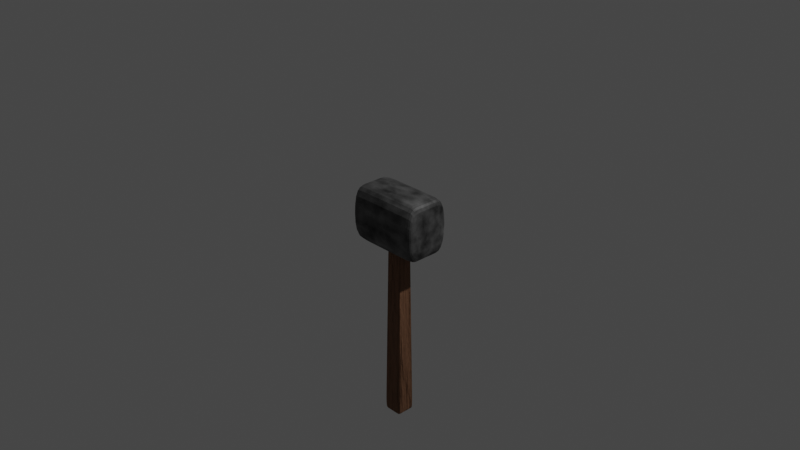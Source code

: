 # Source: hammer_PT.blend  (saved by Blender 2.81.16; exported with 4.5.12 LTS)
import bpy
from mathutils import Matrix  # noqa: F401  (used for matrix-valued properties, if any)

bpy.ops.wm.read_factory_settings(use_empty=True)
scene = bpy.context.scene
scene.name = 'Scene'

# ---- collections
col_collection = bpy.data.collections.new('Collection'); scene.collection.children.link(col_collection)

# ---- materials (node trees are filled in below, after node groups)
mat_head = bpy.data.materials.new('Head')
mat_head.use_transparent_shadow = False
mat_wood = bpy.data.materials.new('Wood')
mat_wood.use_transparent_shadow = False

# ---- material node trees
mat_head.use_nodes = True; mat_head.node_tree.nodes.clear()
_N = mat_head.node_tree.nodes; _L = mat_head.node_tree.links
n0 = _N.new('ShaderNodeOutputMaterial'); n0.name = 'Material Output'; n0.location = (419, 300)
n1 = _N.new('ShaderNodeBsdfPrincipled'); n1.name = 'Principled BSDF'; n1.location = (129, 300)
n1.distribution = 'GGX'
n1.subsurface_method = 'BURLEY'
n1.inputs[1].default_value = 1.0
n1.inputs[2].default_value = 0.7727
n1.inputs[3].default_value = 1.45
n1.inputs[27].default_value = (0.0, 0.0, 0.0, 1.0)
n1.inputs[28].default_value = 1.0
n2 = _N.new('ShaderNodeTexNoise'); n2.name = 'Noise Texture'; n2.location = (-411, 239)
n2.inputs[2].default_value = 4.1
n2.inputs[3].default_value = 10.7
n2.inputs[8].default_value = 0.1
n3 = _N.new('ShaderNodeValToRGB'); n3.name = 'ColorRamp'; n3.location = (-191, 224)
while len(n3.color_ramp.elements) > 1: n3.color_ramp.elements.remove(n3.color_ramp.elements[-1])
n3.color_ramp.elements[0].position = 0.1818; n3.color_ramp.elements[0].color = (0.0, 0.0, 0.0, 1.0)
_e = n3.color_ramp.elements.new(0.7091); _e.color = (0.25, 0.25, 0.25, 1.0)
_e = n3.color_ramp.elements.new(0.9295); _e.color = (0.5, 0.5, 0.5, 1.0)
_e = n3.color_ramp.elements.new(1.0); _e.color = (1.0, 1.0, 1.0, 1.0)
_L.new(n1.outputs[0], n0.inputs[0])
_L.new(n3.outputs[0], n1.inputs[0])
_L.new(n2.outputs[0], n3.inputs[0])
n0.is_active_output = True
mat_wood.use_nodes = True; mat_wood.node_tree.nodes.clear()
_N = mat_wood.node_tree.nodes; _L = mat_wood.node_tree.links
n0 = _N.new('ShaderNodeTexNoise'); n0.name = 'Musgrave Texture'; n0.location = (-379, 186)
n0.width = 150
n0.normalize = False
n0.inputs[2].default_value = 7.1
n0.inputs[3].default_value = 1.0
n0.inputs[4].default_value = 1.0
n0.inputs[5].default_value = 1.0
n1 = _N.new('ShaderNodeTexVoronoi'); n1.name = 'Voronoi Texture'; n1.location = (-169, 188)
n2 = _N.new('ShaderNodeOutputMaterial'); n2.name = 'Material Output'; n2.location = (570, 297)
n3 = _N.new('ShaderNodeTexNoise'); n3.name = 'Noise Texture'; n3.location = (381, 145)
n3.inputs[2].default_value = 0.5
n3.inputs[3].default_value = 16.0
n4 = _N.new('ShaderNodeBsdfPrincipled'); n4.name = 'Principled BSDF'; n4.location = (72, 327)
n4.distribution = 'GGX'
n4.subsurface_method = 'BURLEY'
n4.inputs[0].default_value = (0.2709, 0.1376, 0.07697, 1.0)
n4.inputs[2].default_value = 1.0
n4.inputs[3].default_value = 1.45
n4.inputs[13].default_value = 1.0
n4.inputs[27].default_value = (0.0, 0.0, 0.0, 1.0)
n4.inputs[28].default_value = 1.0
n5 = _N.new('ShaderNodeMix'); n5.name = 'Mix'; n5.location = (-198, 207)
n5.data_type = 'RGBA'
n5.inputs[6].default_value = (0.2709, 0.1376, 0.07697, 1.0)
n5.inputs[7].default_value = (1.0, 1.0, 1.0, 1.0)
n6 = _N.new('ShaderNodeMix'); n6.name = 'Mix.001'; n6.location = (-98, 207)
n6.data_type = 'RGBA'
n6.inputs[0].default_value = 1.0
n6.inputs[6].default_value = (1.0, 1.0, 1.0, 1.0)
_L.new(n4.outputs[0], n2.inputs[0])
_L.new(n0.outputs[0], n1.inputs[0])
_L.new(n1.outputs[1], n4.inputs[1])
_L.new(n3.outputs[1], n2.inputs[2])
_L.new(n1.outputs[1], n5.inputs[0])
_L.new(n5.outputs[2], n6.inputs[7])
_L.new(n6.outputs[2], n4.inputs[14])
n2.is_active_output = True

# ---- world
world_world = bpy.data.worlds.new('World'); scene.world = world_world
world_world.use_nodes = True; world_world.node_tree.nodes.clear()
_N = world_world.node_tree.nodes; _L = world_world.node_tree.links
n0 = _N.new('ShaderNodeOutputWorld'); n0.name = 'World Output'; n0.location = (300, 300)
n1 = _N.new('ShaderNodeBackground'); n1.name = 'Background'; n1.location = (10, 300)
n1.inputs[0].default_value = (0.05088, 0.05088, 0.05088, 1.0)
_L.new(n1.outputs[0], n0.inputs[0])
n0.is_active_output = True
world_world.color = (0.05088, 0.05088, 0.05088)
world_world.use_sun_shadow = False
world_world.sun_shadow_jitter_overblur = 0.0

# ---- cameras
cam_camera = bpy.data.cameras.new('Camera')
cam_camera.clip_end = 100.0
cam_camera.ortho_scale = 7.314

# ---- lights
light_light = bpy.data.lights.new('Light', 'POINT')
light_light.transmission_factor = 0.0
light_light.energy = 1000.0
light_light.shadow_soft_size = 0.1
light_light.shadow_maximum_resolution = 0.006
light_light.use_absolute_resolution = True

# ---- meshes
me_cube_001 = bpy.data.meshes.new('Cube.001')
me_cube_001.from_pydata([(0.427, -0.2412, -0.2793), (0.3843, -0.268, -0.3104), (0.3843, -0.268, 0.3104), (0.427, -0.2412, 0.2793), (0.427, 0.2412, -0.2793), (0.3843, 0.268, -0.3104), (0.427, 0.2412, 0.2793), (0.3843, 0.268, 0.3104), (-0.3843, -0.268, -0.3104), (-0.427, -0.2412, -0.2793), (-0.3843, -0.268, 0.3104), (-0.427, -0.2412, 0.2793), (-0.427, 0.2412, -0.2793), (-0.3843, 0.268, -0.3104), (-0.3843, 0.268, 0.3104), (-0.427, 0.2412, 0.2793), (-0.1281, 0.268, -0.3104), (0.1281, 0.268, -0.3104), (0.1281, -0.268, -0.3104), (-0.1281, -0.268, -0.3104), (0.1281, -0.268, 0.3104), (-0.1281, -0.268, 0.3104), (0.1281, 0.268, 0.3104), (-0.1281, 0.268, 0.3104), (0.3843, -0.08933, -0.3104), (0.3843, 0.08933, -0.3104), (0.427, 0.0804, -0.2793), (0.427, -0.0804, -0.2793), (0.3843, 0.08933, 0.3104), (0.3843, -0.08933, 0.3104), (0.427, -0.0804, 0.2793), (0.427, 0.0804, 0.2793), (-0.3843, 0.08933, -0.3104), (-0.3843, -0.08933, -0.3104), (-0.427, -0.0804, -0.2793), (-0.427, 0.0804, -0.2793), (-0.3843, -0.08933, 0.3104), (-0.3843, 0.08933, 0.3104), (-0.427, 0.0804, 0.2793), (-0.427, -0.0804, 0.2793), (-0.09701, 0.06981, -0.3104), (-0.09701, -0.06981, -0.3104), (0.09701, 0.06981, -0.3104), (0.09701, -0.06981, -0.3104), (0.1281, 0.08933, 0.3104), (0.1281, -0.08933, 0.3104), (-0.1281, 0.08933, 0.3104), (-0.1281, -0.08933, 0.3104), (-0.1281, 0.08933, -0.3104), (-0.1281, -0.08933, -0.3104), (0.1281, 0.08933, -0.3104), (0.1281, -0.08933, -0.3104), (-0.09701, 0.06981, -0.1586), (-0.09701, -0.06981, -0.1586), (0.09701, 0.06981, -0.1586), (0.09701, -0.06981, -0.1586), (0.1281, 0.268, -0.3104), (0.1281, -0.268, -0.3104), (0.1281, -0.268, 0.3104), (0.1281, 0.268, 0.3104), (0.1281, 0.08933, 0.3104), (0.1281, -0.08933, 0.3104), (0.1281, 0.08933, -0.3104), (0.1281, -0.08933, -0.3104), (0.09701, 0.06981, -0.3104), (0.09701, -0.06981, -0.3104), (0.09701, 0.06981, -0.1586), (0.09701, -0.06981, -0.1586), (-0.1281, -0.268, -0.3104), (-0.1281, -0.268, 0.3104), (-0.1281, 0.268, 0.3104), (-0.1281, 0.08933, -0.3104), (-0.1281, -0.08933, -0.3104), (-0.09701, 0.06981, -0.3104), (-0.09701, -0.06981, -0.3104), (-0.09701, 0.06981, -0.1586), (-0.09701, -0.06981, -0.1586), (-0.1281, 0.268, -0.3104), (-0.1281, 0.08933, 0.3104), (-0.1281, -0.08933, 0.3104), (0.3843, -0.08933, -0.3104), (0.427, -0.0804, -0.2793), (0.3843, -0.08933, 0.3104), (0.427, -0.0804, 0.2793), (-0.3843, -0.08933, -0.3104), (-0.427, -0.0804, -0.2793), (-0.3843, -0.08933, 0.3104), (-0.427, -0.0804, 0.2793), (-0.1281, -0.08933, -0.3104), (0.1281, -0.08933, -0.3104), (0.1281, -0.08933, 0.3104), (-0.1281, -0.08933, 0.3104), (-0.09701, -0.06981, -0.3104), (0.09701, -0.06981, -0.3104), (-0.09701, -0.06981, -0.1586), (0.09701, -0.06981, -0.1586), (0.09701, -0.06981, -0.1586), (0.1281, -0.08933, 0.3104), (-0.09701, -0.06981, -0.1586), (-0.1281, -0.08933, 0.3104), (0.3843, 0.08933, -0.3104), (0.427, 0.0804, 0.2793), (-0.427, 0.0804, -0.2793), (-0.3843, 0.08933, 0.3104), (0.427, 0.0804, -0.2793), (0.3843, 0.08933, 0.3104), (-0.3843, 0.08933, -0.3104), (-0.427, 0.0804, 0.2793), (-0.1281, 0.08933, -0.3104), (0.1281, 0.08933, -0.3104), (0.1281, 0.08933, 0.3104), (-0.1281, 0.08933, 0.3104), (-0.09701, 0.06981, -0.3104), (0.09701, 0.06981, -0.3104), (-0.09701, 0.06981, -0.1586), (0.09701, 0.06981, -0.1586), (0.09701, 0.06981, -0.1586), (0.1281, 0.08933, 0.3104), (-0.09701, 0.06981, -0.1586), (-0.1281, 0.08933, 0.3104)], [], [(19, 21, 10, 8), (47, 36, 10, 21), (17, 22, 7, 5), (27, 30, 3, 0), (6, 4, 5, 7), (25, 5, 4, 26), (29, 2, 3, 30), (2, 1, 0, 3), (35, 38, 15, 12), (33, 8, 9, 34), (8, 10, 11, 9), (37, 14, 15, 38), (14, 13, 12, 15), (51, 24, 1, 18), (33, 49, 19, 8), (63, 51, 18, 57), (13, 14, 23, 16), (56, 59, 22, 17), (29, 45, 20, 2), (79, 47, 21, 69), (1, 2, 20, 18), (68, 69, 21, 19), (70, 23, 46, 78), (99, 91, 47, 79), (7, 22, 44, 28), (82, 90, 45, 29), (56, 17, 50, 62), (64, 42, 54, 66), (13, 16, 48, 32), (84, 88, 49, 33), (17, 5, 25, 50), (89, 80, 24, 51), (10, 36, 39, 11), (103, 37, 38, 107), (13, 32, 35, 12), (84, 33, 34, 85), (9, 11, 39, 34), (102, 107, 38, 35), (7, 28, 31, 6), (82, 29, 30, 83), (1, 24, 27, 0), (100, 25, 26, 104), (4, 6, 31, 26), (81, 83, 30, 27), (23, 14, 37, 46), (91, 86, 36, 47), (92, 41, 49, 88), (113, 42, 50, 109), (73, 40, 48, 71), (65, 43, 51, 63), (96, 95, 55, 67), (112, 40, 52, 114), (74, 41, 53, 76), (93, 43, 55, 95), (43, 65, 67, 55), (98, 96, 67, 76), (74, 65, 63, 72), (42, 64, 62, 50), (73, 64, 66, 75), (77, 56, 62, 71), (90, 97, 61, 45), (22, 59, 60, 44), (18, 20, 58, 57), (45, 61, 58, 20), (77, 70, 59, 56), (72, 63, 57, 68), (49, 72, 68, 19), (16, 23, 70, 77), (16, 77, 71, 48), (40, 73, 75, 52), (41, 74, 72, 49), (94, 98, 76, 53), (65, 74, 76, 67), (64, 73, 71, 62), (97, 99, 79, 61), (59, 70, 78, 60), (57, 58, 69, 68), (61, 79, 69, 58), (117, 119, 99, 97), (114, 118, 98, 94), (110, 117, 97, 90), (118, 116, 96, 98), (113, 93, 95, 115), (41, 92, 94, 53), (116, 115, 95, 96), (43, 93, 89, 51), (112, 92, 88, 108), (111, 103, 86, 91), (104, 101, 83, 81), (24, 80, 81, 27), (105, 82, 83, 101), (34, 39, 87, 85), (106, 84, 85, 102), (36, 86, 87, 39), (109, 100, 80, 89), (106, 108, 88, 84), (105, 110, 90, 82), (119, 111, 91, 99), (78, 46, 111, 119), (28, 44, 110, 105), (32, 48, 108, 106), (50, 25, 100, 109), (32, 106, 102, 35), (28, 105, 101, 31), (26, 31, 101, 104), (46, 37, 103, 111), (40, 112, 108, 48), (66, 54, 115, 116), (42, 113, 115, 54), (75, 66, 116, 118), (44, 60, 117, 110), (52, 75, 118, 114), (60, 78, 119, 117), (92, 112, 114, 94), (93, 113, 109, 89), (80, 100, 104, 81), (85, 87, 107, 102), (86, 103, 107, 87)])
_uv = me_cube_001.uv_layers.new(name='UVMap')
_uv.uv.foreach_set('vector', [0.375, 0.9125, 0.625, 0.9125, 0.625, 0.9875, 0.375, 0.9875, 0.7875, 0.6667, 0.8625, 0.6667, 0.8625, 0.75, 0.7875, 0.75, 0.375, 0.4125, 0.625, 0.4125, 0.625, 0.4875, 0.375, 0.4875, 0.3875, 0.6625, 0.6125, 0.6625, 0.6125, 0.7375, 0.3875, 0.7375, 0.6125, 0.5125, 0.3875, 0.5125, 0.375, 0.4875, 0.625, 0.4875, 0.3625, 0.5833, 0.3625, 0.5, 0.3875, 0.5125, 0.3875, 0.5875, 0.6375, 0.6667, 0.6375, 0.75, 0.6125, 0.7375, 0.6125, 0.6625, 0.625, 0.7625, 0.375, 0.7625, 0.3875, 0.7375, 0.6125, 0.7375, 0.3875, 0.1625, 0.6125, 0.1625, 0.6125, 0.2375, 0.3875, 0.2375, 0.1375, 0.6667, 0.1375, 0.75, 0.125, 0.7375, 0.125, 0.6625, 0.375, 0.9875, 0.625, 0.9875, 0.6125, 1.0, 0.3875, 1.0, 0.8625, 0.5833, 0.8625, 0.5, 0.875, 0.5125, 0.875, 0.5875, 0.625, 0.2625, 0.375, 0.2625, 0.3875, 0.2375, 0.6125, 0.2375, 0.2875, 0.6667, 0.3625, 0.6667, 0.3625, 0.75, 0.2875, 0.75, 0.1375, 0.6667, 0.2125, 0.6667, 0.2125, 0.75, 0.1375, 0.75, 0.2875, 0.6667, 0.2875, 0.6667, 0.2875, 0.75, 0.2875, 0.75, 0.375, 0.2625, 0.625, 0.2625, 0.625, 0.3375, 0.375, 0.3375, 0.375, 0.4125, 0.625, 0.4125, 0.625, 0.4125, 0.375, 0.4125, 0.6375, 0.6667, 0.7125, 0.6667, 0.7125, 0.75, 0.6375, 0.75, 0.7875, 0.6667, 0.7875, 0.6667, 0.7875, 0.75, 0.7875, 0.75, 0.375, 0.7625, 0.625, 0.7625, 0.625, 0.8375, 0.375, 0.8375, 0.375, 0.9125, 0.625, 0.9125, 0.625, 0.9125, 0.375, 0.9125, 0.7875, 0.5, 0.7875, 0.5, 0.7875, 0.5833, 0.7875, 0.5833, 0.7875, 0.6667, 0.7875, 0.6667, 0.7875, 0.6667, 0.7875, 0.6667, 0.6375, 0.5, 0.7125, 0.5, 0.7125, 0.5833, 0.6375, 0.5833, 0.6375, 0.6667, 0.7125, 0.6667, 0.7125, 0.6667, 0.6375, 0.6667, 0.2875, 0.5, 0.2875, 0.5, 0.2875, 0.5833, 0.2875, 0.5833, 0.2784, 0.5924, 0.2784, 0.5924, 0.2784, 0.5924, 0.2784, 0.5924, 0.1375, 0.5, 0.2125, 0.5, 0.2125, 0.5833, 0.1375, 0.5833, 0.1375, 0.6667, 0.2125, 0.6667, 0.2125, 0.6667, 0.1375, 0.6667, 0.2875, 0.5, 0.3625, 0.5, 0.3625, 0.5833, 0.2875, 0.5833, 0.2875, 0.6667, 0.3625, 0.6667, 0.3625, 0.6667, 0.2875, 0.6667, 0.8625, 0.75, 0.8625, 0.6667, 0.875, 0.6625, 0.875, 0.7375, 0.8625, 0.5833, 0.8625, 0.5833, 0.875, 0.5875, 0.875, 0.5875, 0.1375, 0.5, 0.1375, 0.5833, 0.125, 0.5875, 0.125, 0.5125, 0.1375, 0.6667, 0.1375, 0.6667, 0.125, 0.6625, 0.125, 0.6625, 0.3875, 0.0125, 0.6125, 0.0125, 0.6125, 0.0875, 0.3875, 0.0875, 0.3875, 0.1625, 0.6125, 0.1625, 0.6125, 0.1625, 0.3875, 0.1625, 0.6375, 0.5, 0.6375, 0.5833, 0.6125, 0.5875, 0.6125, 0.5125, 0.6375, 0.6667, 0.6375, 0.6667, 0.6125, 0.6625, 0.6125, 0.6625, 0.3625, 0.75, 0.3625, 0.6667, 0.3875, 0.6625, 0.3875, 0.7375, 0.3625, 0.5833, 0.3625, 0.5833, 0.3875, 0.5875, 0.3875, 0.5875, 0.3875, 0.5125, 0.6125, 0.5125, 0.6125, 0.5875, 0.3875, 0.5875, 0.3875, 0.6625, 0.6125, 0.6625, 0.6125, 0.6625, 0.3875, 0.6625, 0.7875, 0.5, 0.8625, 0.5, 0.8625, 0.5833, 0.7875, 0.5833, 0.7875, 0.6667, 0.8625, 0.6667, 0.8625, 0.6667, 0.7875, 0.6667, 0.2216, 0.6576, 0.2216, 0.6576, 0.2125, 0.6667, 0.2125, 0.6667, 0.2784, 0.5924, 0.2784, 0.5924, 0.2875, 0.5833, 0.2875, 0.5833, 0.2216, 0.5924, 0.2216, 0.5924, 0.2125, 0.5833, 0.2125, 0.5833, 0.2784, 0.6576, 0.2784, 0.6576, 0.2875, 0.6667, 0.2875, 0.6667, 0.2784, 0.6576, 0.2784, 0.6576, 0.2784, 0.6576, 0.2784, 0.6576, 0.2216, 0.5924, 0.2216, 0.5924, 0.2216, 0.5924, 0.2216, 0.5924, 0.2216, 0.6576, 0.2216, 0.6576, 0.2216, 0.6576, 0.2216, 0.6576, 0.2784, 0.6576, 0.2784, 0.6576, 0.2784, 0.6576, 0.2784, 0.6576, 0.2784, 0.6576, 0.2784, 0.6576, 0.2784, 0.6576, 0.2784, 0.6576, 0.2216, 0.6576, 0.2784, 0.6576, 0.2784, 0.6576, 0.2216, 0.6576, 0.2216, 0.6576, 0.2784, 0.6576, 0.2875, 0.6667, 0.2125, 0.6667, 0.2784, 0.5924, 0.2784, 0.5924, 0.2875, 0.5833, 0.2875, 0.5833, 0.2216, 0.5924, 0.2784, 0.5924, 0.2784, 0.5924, 0.2216, 0.5924, 0.2125, 0.5, 0.2875, 0.5, 0.2875, 0.5833, 0.2125, 0.5833, 0.7125, 0.6667, 0.7125, 0.6667, 0.7125, 0.6667, 0.7125, 0.6667, 0.7125, 0.5, 0.7125, 0.5, 0.7125, 0.5833, 0.7125, 0.5833, 0.375, 0.8375, 0.625, 0.8375, 0.625, 0.8375, 0.375, 0.8375, 0.7125, 0.6667, 0.7125, 0.6667, 0.7125, 0.75, 0.7125, 0.75, 0.375, 0.3375, 0.625, 0.3375, 0.625, 0.4125, 0.375, 0.4125, 0.2125, 0.6667, 0.2875, 0.6667, 0.2875, 0.75, 0.2125, 0.75, 0.2125, 0.6667, 0.2125, 0.6667, 0.2125, 0.75, 0.2125, 0.75, 0.375, 0.3375, 0.625, 0.3375, 0.625, 0.3375, 0.375, 0.3375, 0.2125, 0.5, 0.2125, 0.5, 0.2125, 0.5833, 0.2125, 0.5833, 0.2216, 0.5924, 0.2216, 0.5924, 0.2216, 0.5924, 0.2216, 0.5924, 0.2216, 0.6576, 0.2216, 0.6576, 0.2125, 0.6667, 0.2125, 0.6667, 0.2216, 0.6576, 0.2216, 0.6576, 0.2216, 0.6576, 0.2216, 0.6576, 0.2784, 0.6576, 0.2216, 0.6576, 0.2216, 0.6576, 0.2784, 0.6576, 0.2784, 0.5924, 0.2216, 0.5924, 0.2125, 0.5833, 0.2875, 0.5833, 0.7125, 0.6667, 0.7875, 0.6667, 0.7875, 0.6667, 0.7125, 0.6667, 0.7125, 0.5, 0.7875, 0.5, 0.7875, 0.5833, 0.7125, 0.5833, 0.375, 0.8375, 0.625, 0.8375, 0.625, 0.9125, 0.375, 0.9125, 0.7125, 0.6667, 0.7875, 0.6667, 0.7875, 0.75, 0.7125, 0.75, 0.7125, 0.5833, 0.7875, 0.5833, 0.7875, 0.6667, 0.7125, 0.6667, 0.2216, 0.5924, 0.2216, 0.5924, 0.2216, 0.6576, 0.2216, 0.6576, 0.7125, 0.5833, 0.7125, 0.5833, 0.7125, 0.6667, 0.7125, 0.6667, 0.2216, 0.5924, 0.2784, 0.5924, 0.2784, 0.6576, 0.2216, 0.6576, 0.2784, 0.5924, 0.2784, 0.6576, 0.2784, 0.6576, 0.2784, 0.5924, 0.2216, 0.6576, 0.2216, 0.6576, 0.2216, 0.6576, 0.2216, 0.6576, 0.2784, 0.5924, 0.2784, 0.5924, 0.2784, 0.6576, 0.2784, 0.6576, 0.2784, 0.6576, 0.2784, 0.6576, 0.2875, 0.6667, 0.2875, 0.6667, 0.2216, 0.5924, 0.2216, 0.6576, 0.2125, 0.6667, 0.2125, 0.5833, 0.7875, 0.5833, 0.8625, 0.5833, 0.8625, 0.6667, 0.7875, 0.6667, 0.3875, 0.5875, 0.6125, 0.5875, 0.6125, 0.6625, 0.3875, 0.6625, 0.3625, 0.6667, 0.3625, 0.6667, 0.3875, 0.6625, 0.3875, 0.6625, 0.6375, 0.5833, 0.6375, 0.6667, 0.6125, 0.6625, 0.6125, 0.5875, 0.3875, 0.0875, 0.6125, 0.0875, 0.6125, 0.0875, 0.3875, 0.0875, 0.1375, 0.5833, 0.1375, 0.6667, 0.125, 0.6625, 0.125, 0.5875, 0.8625, 0.6667, 0.8625, 0.6667, 0.875, 0.6625, 0.875, 0.6625, 0.2875, 0.5833, 0.3625, 0.5833, 0.3625, 0.6667, 0.2875, 0.6667, 0.1375, 0.5833, 0.2125, 0.5833, 0.2125, 0.6667, 0.1375, 0.6667, 0.6375, 0.5833, 0.7125, 0.5833, 0.7125, 0.6667, 0.6375, 0.6667, 0.7875, 0.5833, 0.7875, 0.5833, 0.7875, 0.6667, 0.7875, 0.6667, 0.7875, 0.5833, 0.7875, 0.5833, 0.7875, 0.5833, 0.7875, 0.5833, 0.6375, 0.5833, 0.7125, 0.5833, 0.7125, 0.5833, 0.6375, 0.5833, 0.1375, 0.5833, 0.2125, 0.5833, 0.2125, 0.5833, 0.1375, 0.5833, 0.2875, 0.5833, 0.3625, 0.5833, 0.3625, 0.5833, 0.2875, 0.5833, 0.1375, 0.5833, 0.1375, 0.5833, 0.125, 0.5875, 0.125, 0.5875, 0.6375, 0.5833, 0.6375, 0.5833, 0.6125, 0.5875, 0.6125, 0.5875, 0.3875, 0.5875, 0.6125, 0.5875, 0.6125, 0.5875, 0.3875, 0.5875, 0.7875, 0.5833, 0.8625, 0.5833, 0.8625, 0.5833, 0.7875, 0.5833, 0.2216, 0.5924, 0.2216, 0.5924, 0.2125, 0.5833, 0.2125, 0.5833, 0.2784, 0.5924, 0.2784, 0.5924, 0.2784, 0.5924, 0.2784, 0.5924, 0.2784, 0.5924, 0.2784, 0.5924, 0.2784, 0.5924, 0.2784, 0.5924, 0.2216, 0.5924, 0.2784, 0.5924, 0.2784, 0.5924, 0.2216, 0.5924, 0.7125, 0.5833, 0.7125, 0.5833, 0.7125, 0.5833, 0.7125, 0.5833, 0.2216, 0.5924, 0.2216, 0.5924, 0.2216, 0.5924, 0.2216, 0.5924, 0.7125, 0.5833, 0.7875, 0.5833, 0.7875, 0.5833, 0.7125, 0.5833, 0.2216, 0.6576, 0.2216, 0.5924, 0.2216, 0.5924, 0.2216, 0.6576, 0.2784, 0.6576, 0.2784, 0.5924, 0.2875, 0.5833, 0.2875, 0.6667, 0.3625, 0.6667, 0.3625, 0.5833, 0.3875, 0.5875, 0.3875, 0.6625, 0.3875, 0.0875, 0.6125, 0.0875, 0.6125, 0.1625, 0.3875, 0.1625, 0.8625, 0.6667, 0.8625, 0.5833, 0.875, 0.5875, 0.875, 0.6625])
me_cube_001.materials.append(mat_head)
me_cube_001.use_remesh_fix_poles = True
me_cube_001.use_remesh_preserve_attributes = False
me_cube_001.use_mirror_vertex_groups = False
me_cube_001.update()
me_cube_002 = bpy.data.meshes.new('Cube.002')
me_cube_002.from_pydata([(-0.1186, -0.0942, -1.039), (-0.09039, -0.07179, 1.039), (-0.1186, 0.0942, -1.039), (-0.09039, 0.07179, 1.039), (0.1186, -0.0942, -1.039), (0.09039, -0.07179, 1.039), (0.1186, 0.0942, -1.039), (0.09039, 0.07179, 1.039), (-0.09039, -0.07179, 1.039), (-0.09039, 0.07179, 1.039), (0.09039, 0.07179, 1.039), (0.09039, -0.07179, 1.039), (-0.1186, 0.0942, -1.039), (0.1186, 0.0942, -1.039), (0.1186, -0.0942, -1.039), (-0.1186, -0.0942, -1.039), (-0.1186, 0.0942, -1.039), (-0.09039, 0.07179, 1.039), (0.1186, 0.0942, -1.039), (0.09039, 0.07179, 1.039), (0.09039, 0.07179, 1.039), (-0.09039, 0.07179, 1.039), (-0.1186, 0.0942, -1.039), (0.1186, 0.0942, -1.039), (-0.1186, -0.0942, -1.039), (0.09039, -0.07179, 1.039), (0.09039, -0.07179, 1.039), (0.1186, -0.0942, -1.039), (-0.09039, -0.07179, 1.039), (0.1186, -0.0942, -1.039), (-0.09039, -0.07179, 1.039), (-0.1186, -0.0942, -1.039)], [], [(21, 17, 3, 9), (9, 3, 7, 10), (26, 25, 5, 11), (11, 5, 1, 8), (24, 29, 4, 0), (25, 28, 1, 5), (14, 11, 8, 15), (27, 26, 11, 14), (12, 9, 10, 13), (22, 21, 9, 12), (16, 22, 12, 2), (2, 12, 13, 6), (29, 27, 14, 4), (4, 14, 15, 0), (6, 13, 23, 18), (24, 31, 22, 16), (31, 30, 21, 22), (13, 10, 20, 23), (7, 3, 17, 19), (2, 6, 18, 16), (10, 7, 19, 20), (30, 28, 17, 21), (8, 1, 28, 30), (15, 8, 30, 31), (0, 15, 31, 24), (18, 23, 27, 29), (23, 20, 26, 27), (19, 17, 28, 25), (16, 18, 29, 24), (20, 19, 25, 26)])
me_cube_002.polygons.foreach_set('use_smooth', [True] * 30)
_uv = me_cube_002.uv_layers.new(name='UVMap')
_uv.uv.foreach_set('vector', [0.625, 0.25, 0.3125, 0.125, 0.625, 0.25, 0.625, 0.25, 0.625, 0.25, 0.625, 0.25, 0.625, 0.5, 0.625, 0.5, 0.625, 0.75, 0.625, 0.75, 0.625, 0.75, 0.625, 0.75, 0.625, 0.75, 0.625, 0.75, 0.625, 1.0, 0.625, 1.0, 0.125, 0.75, 0.375, 0.75, 0.375, 0.75, 0.125, 0.75, 0.625, 0.75, 0.875, 0.75, 0.875, 0.75, 0.625, 0.75, 0.375, 0.75, 0.625, 0.75, 0.625, 1.0, 0.375, 1.0, 0.375, 0.75, 0.625, 0.75, 0.625, 0.75, 0.375, 0.75, 0.375, 0.25, 0.625, 0.25, 0.625, 0.5, 0.375, 0.5, 0.375, 0.25, 0.625, 0.25, 0.625, 0.25, 0.375, 0.25, 0.1875, 0.125, 0.375, 0.25, 0.375, 0.25, 0.375, 0.25, 0.375, 0.25, 0.375, 0.25, 0.375, 0.5, 0.375, 0.5, 0.375, 0.75, 0.375, 0.75, 0.375, 0.75, 0.375, 0.75, 0.375, 0.75, 0.375, 0.75, 0.375, 1.0, 0.375, 1.0, 0.375, 0.5, 0.375, 0.5, 0.375, 0.5, 0.375, 0.5, 0.1875, 0.0, 0.375, 0.0, 0.375, 0.25, 0.1875, 0.125, 0.375, 0.0, 0.625, 0.0, 0.625, 0.25, 0.375, 0.25, 0.375, 0.5, 0.625, 0.5, 0.625, 0.5, 0.375, 0.5, 0.625, 0.5, 0.875, 0.5, 0.875, 0.5, 0.625, 0.5, 0.125, 0.5, 0.375, 0.5, 0.375, 0.5, 0.125, 0.5, 0.625, 0.5, 0.625, 0.5, 0.625, 0.5, 0.625, 0.5, 0.625, 0.0, 0.3125, 0.0, 0.3125, 0.125, 0.625, 0.25, 0.625, 0.0, 0.625, 0.0, 0.3125, 0.0, 0.625, 0.0, 0.375, 0.0, 0.625, 0.0, 0.625, 0.0, 0.375, 0.0, 0.375, 0.0, 0.375, 0.0, 0.375, 0.0, 0.1875, 0.0, 0.375, 0.5, 0.375, 0.5, 0.375, 0.75, 0.375, 0.75, 0.375, 0.5, 0.625, 0.5, 0.625, 0.75, 0.375, 0.75, 0.625, 0.5, 0.875, 0.5, 0.875, 0.75, 0.625, 0.75, 0.125, 0.5, 0.375, 0.5, 0.375, 0.75, 0.125, 0.75, 0.625, 0.5, 0.625, 0.5, 0.625, 0.75, 0.625, 0.75])
me_cube_002.materials.append(mat_wood)
me_cube_002.use_remesh_fix_poles = True
me_cube_002.use_remesh_preserve_attributes = False
me_cube_002.use_mirror_vertex_groups = False
me_cube_002.update()

# ---- objects
ob_light = bpy.data.objects.new('Light', light_light)
ob_camera = bpy.data.objects.new('Camera', cam_camera)
ob_hammer_head = bpy.data.objects.new('hammer_head', me_cube_001)
ob_hammer_handle = bpy.data.objects.new('hammer_handle', me_cube_002)

# ---- transforms, parenting, visibility, modifiers, constraints
ob_light.location = (4.076, 1.005, 5.904)
ob_light.rotation_euler = (0.6503, 0.05522, 1.866)
ob_light.lock_rotations_4d = False
ob_light.empty_display_type = 'ARROWS'
ob_light.color = (0.0, 0.0, 0.0, 0.0)
ob_light.lineart.crease_threshold = 0.0
ob_camera.location = (7.359, -6.926, 4.958)
ob_camera.rotation_euler = (1.109, 0.0, 0.8149)
ob_camera.lock_rotations_4d = False
ob_camera.empty_display_type = 'ARROWS'
ob_camera.color = (0.0, 0.0, 0.0, 0.0)
ob_camera.display_type = 'WIRE'
ob_camera.lineart.crease_threshold = 0.0
ob_hammer_head.location = (0.0, 0.0, 0.0)
ob_hammer_head.lineart.crease_threshold = 0.0
_m = ob_hammer_head.modifiers.new('Subdivision', 'SUBSURF')
_m.uv_smooth = 'PRESERVE_CORNERS'
_m.levels = 2
_m.show_only_control_edges = False
ob_hammer_handle.parent = ob_hammer_head
ob_hammer_handle.location = (0.0, 0.0, -1.283)
ob_hammer_handle.rotation_euler = (0.0, -0.0, 3.142)
ob_hammer_handle.lineart.crease_threshold = 0.0
_m = ob_hammer_handle.modifiers.new('Subdivision', 'SUBSURF')
_m.uv_smooth = 'PRESERVE_CORNERS'
_m.levels = 5
_m.render_levels = 5
_m.show_only_control_edges = False

# ---- collection membership
col_collection.objects.link(ob_light)
col_collection.objects.link(ob_camera)
col_collection.objects.link(ob_hammer_head)
col_collection.objects.link(ob_hammer_handle)

# ---- scene / render settings (as saved in the file)
scene.camera = ob_camera
scene.frame_start = 1; scene.frame_end = 250; scene.frame_set(1)
scene.render.engine = 'BLENDER_EEVEE_NEXT'
scene.cycles.use_denoising = False
scene.cycles.samples = 128
scene.cycles.sampling_pattern = 'TABULATED_SOBOL'
scene.cycles.use_adaptive_sampling = False
scene.cycles.use_light_tree = False
scene.view_settings.view_transform = 'Filmic'
bpy.context.view_layer.update()
